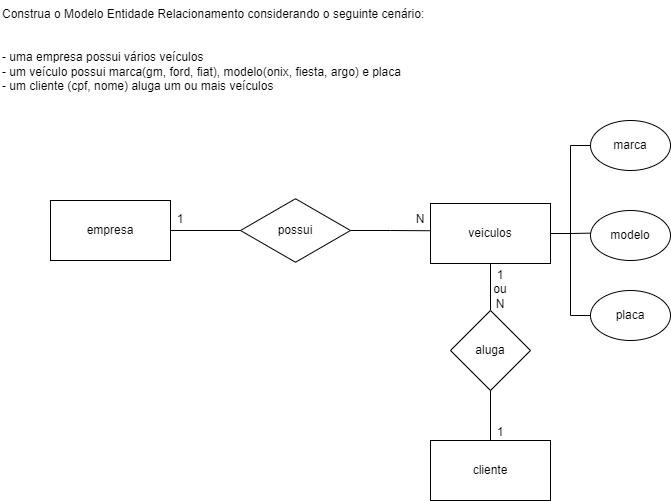

The diagram above was exported from draw.io. Its source (the exported page's mxGraphModel, read from the mxfile embedded in the PNG):
<mxGraphModel dx="1050" dy="523" grid="1" gridSize="10" guides="1" tooltips="1" connect="1" arrows="1" fold="1" page="1" pageScale="1" pageWidth="827" pageHeight="1169" math="0" shadow="0">
  <root>
    <mxCell id="WIyWlLk6GJQsqaUBKTNV-0" />
    <mxCell id="WIyWlLk6GJQsqaUBKTNV-1" parent="WIyWlLk6GJQsqaUBKTNV-0" />
    <mxCell id="cF6xjyJjM5eVQDyP0Qh3-3" style="edgeStyle=orthogonalEdgeStyle;rounded=0;orthogonalLoop=1;jettySize=auto;html=1;entryX=-0.004;entryY=0.454;entryDx=0;entryDy=0;entryPerimeter=0;endArrow=none;endFill=0;" parent="WIyWlLk6GJQsqaUBKTNV-1" source="3JnxACfo-S-ZXUCMrIcX-2" target="cF6xjyJjM5eVQDyP0Qh3-2" edge="1">
      <mxGeometry relative="1" as="geometry" />
    </mxCell>
    <mxCell id="3JnxACfo-S-ZXUCMrIcX-2" value="possui" style="html=1;whiteSpace=wrap;aspect=fixed;shape=isoRectangle;" parent="WIyWlLk6GJQsqaUBKTNV-1" vertex="1">
      <mxGeometry x="290" y="237" width="110" height="66" as="geometry" />
    </mxCell>
    <mxCell id="cF6xjyJjM5eVQDyP0Qh3-1" style="edgeStyle=orthogonalEdgeStyle;rounded=0;orthogonalLoop=1;jettySize=auto;html=1;entryX=0;entryY=0.5;entryDx=0;entryDy=0;entryPerimeter=0;endArrow=none;endFill=0;" parent="WIyWlLk6GJQsqaUBKTNV-1" source="cF6xjyJjM5eVQDyP0Qh3-0" target="3JnxACfo-S-ZXUCMrIcX-2" edge="1">
      <mxGeometry relative="1" as="geometry" />
    </mxCell>
    <mxCell id="cF6xjyJjM5eVQDyP0Qh3-0" value="empresa" style="rounded=0;whiteSpace=wrap;html=1;" parent="WIyWlLk6GJQsqaUBKTNV-1" vertex="1">
      <mxGeometry x="100" y="240" width="120" height="60" as="geometry" />
    </mxCell>
    <mxCell id="cF6xjyJjM5eVQDyP0Qh3-9" style="edgeStyle=orthogonalEdgeStyle;rounded=0;orthogonalLoop=1;jettySize=auto;html=1;entryX=-0.002;entryY=0.453;entryDx=0;entryDy=0;entryPerimeter=0;endArrow=none;endFill=0;" parent="WIyWlLk6GJQsqaUBKTNV-1" source="cF6xjyJjM5eVQDyP0Qh3-2" target="cF6xjyJjM5eVQDyP0Qh3-7" edge="1">
      <mxGeometry relative="1" as="geometry" />
    </mxCell>
    <mxCell id="cF6xjyJjM5eVQDyP0Qh3-11" style="edgeStyle=orthogonalEdgeStyle;rounded=0;orthogonalLoop=1;jettySize=auto;html=1;entryX=0;entryY=0.5;entryDx=0;entryDy=0;endArrow=none;endFill=0;" parent="WIyWlLk6GJQsqaUBKTNV-1" source="cF6xjyJjM5eVQDyP0Qh3-2" target="cF6xjyJjM5eVQDyP0Qh3-5" edge="1">
      <mxGeometry relative="1" as="geometry" />
    </mxCell>
    <mxCell id="cF6xjyJjM5eVQDyP0Qh3-12" style="edgeStyle=orthogonalEdgeStyle;rounded=0;orthogonalLoop=1;jettySize=auto;html=1;entryX=0;entryY=0.5;entryDx=0;entryDy=0;endArrow=none;endFill=0;" parent="WIyWlLk6GJQsqaUBKTNV-1" source="cF6xjyJjM5eVQDyP0Qh3-2" target="cF6xjyJjM5eVQDyP0Qh3-8" edge="1">
      <mxGeometry relative="1" as="geometry" />
    </mxCell>
    <mxCell id="cF6xjyJjM5eVQDyP0Qh3-2" value="veiculos" style="rounded=0;whiteSpace=wrap;html=1;" parent="WIyWlLk6GJQsqaUBKTNV-1" vertex="1">
      <mxGeometry x="480" y="243" width="120" height="60" as="geometry" />
    </mxCell>
    <mxCell id="cF6xjyJjM5eVQDyP0Qh3-5" value="marca" style="ellipse;whiteSpace=wrap;html=1;" parent="WIyWlLk6GJQsqaUBKTNV-1" vertex="1">
      <mxGeometry x="640" y="160" width="80" height="50" as="geometry" />
    </mxCell>
    <mxCell id="cF6xjyJjM5eVQDyP0Qh3-7" value="modelo" style="ellipse;whiteSpace=wrap;html=1;" parent="WIyWlLk6GJQsqaUBKTNV-1" vertex="1">
      <mxGeometry x="640" y="250" width="80" height="50" as="geometry" />
    </mxCell>
    <mxCell id="cF6xjyJjM5eVQDyP0Qh3-8" value="placa" style="ellipse;whiteSpace=wrap;html=1;" parent="WIyWlLk6GJQsqaUBKTNV-1" vertex="1">
      <mxGeometry x="640" y="330" width="80" height="50" as="geometry" />
    </mxCell>
    <mxCell id="cF6xjyJjM5eVQDyP0Qh3-15" style="edgeStyle=orthogonalEdgeStyle;rounded=0;orthogonalLoop=1;jettySize=auto;html=1;entryX=0.5;entryY=1;entryDx=0;entryDy=0;endArrow=none;endFill=0;" parent="WIyWlLk6GJQsqaUBKTNV-1" source="cF6xjyJjM5eVQDyP0Qh3-13" target="cF6xjyJjM5eVQDyP0Qh3-14" edge="1">
      <mxGeometry relative="1" as="geometry" />
    </mxCell>
    <mxCell id="cF6xjyJjM5eVQDyP0Qh3-13" value="cliente" style="rounded=0;whiteSpace=wrap;html=1;" parent="WIyWlLk6GJQsqaUBKTNV-1" vertex="1">
      <mxGeometry x="480" y="480" width="120" height="60" as="geometry" />
    </mxCell>
    <mxCell id="cF6xjyJjM5eVQDyP0Qh3-16" style="edgeStyle=orthogonalEdgeStyle;rounded=0;orthogonalLoop=1;jettySize=auto;html=1;entryX=0.5;entryY=1;entryDx=0;entryDy=0;endArrow=none;endFill=0;" parent="WIyWlLk6GJQsqaUBKTNV-1" source="cF6xjyJjM5eVQDyP0Qh3-14" target="cF6xjyJjM5eVQDyP0Qh3-2" edge="1">
      <mxGeometry relative="1" as="geometry" />
    </mxCell>
    <mxCell id="cF6xjyJjM5eVQDyP0Qh3-14" value="aluga" style="rhombus;whiteSpace=wrap;html=1;" parent="WIyWlLk6GJQsqaUBKTNV-1" vertex="1">
      <mxGeometry x="500" y="350" width="80" height="80" as="geometry" />
    </mxCell>
    <mxCell id="cF6xjyJjM5eVQDyP0Qh3-19" value="1" style="text;html=1;strokeColor=none;fillColor=none;align=center;verticalAlign=middle;whiteSpace=wrap;rounded=0;" parent="WIyWlLk6GJQsqaUBKTNV-1" vertex="1">
      <mxGeometry x="220" y="250" width="20" height="17" as="geometry" />
    </mxCell>
    <mxCell id="cF6xjyJjM5eVQDyP0Qh3-21" value="N" style="text;html=1;strokeColor=none;fillColor=none;align=center;verticalAlign=middle;whiteSpace=wrap;rounded=0;" parent="WIyWlLk6GJQsqaUBKTNV-1" vertex="1">
      <mxGeometry x="460" y="250" width="20" height="17" as="geometry" />
    </mxCell>
    <mxCell id="cF6xjyJjM5eVQDyP0Qh3-22" value="1 ou N" style="text;html=1;strokeColor=none;fillColor=none;align=center;verticalAlign=middle;whiteSpace=wrap;rounded=0;" parent="WIyWlLk6GJQsqaUBKTNV-1" vertex="1">
      <mxGeometry x="540" y="320" width="20" height="17" as="geometry" />
    </mxCell>
    <mxCell id="cF6xjyJjM5eVQDyP0Qh3-23" value="1" style="text;html=1;strokeColor=none;fillColor=none;align=center;verticalAlign=middle;whiteSpace=wrap;rounded=0;" parent="WIyWlLk6GJQsqaUBKTNV-1" vertex="1">
      <mxGeometry x="540" y="463" width="20" height="17" as="geometry" />
    </mxCell>
    <mxCell id="c447OLbbt_gQQ4P9iMbF-0" value="Construa o Modelo Entidade Relacionamento considerando o seguinte cenário:&#10;&#10;&#10;- uma empresa possui vários veículos&#10;- um veículo possui marca(gm, ford, fiat), modelo(onix, fiesta, argo) e placa&#10;- um cliente (cpf, nome) aluga um ou mais veículos" style="text;whiteSpace=wrap;" parent="WIyWlLk6GJQsqaUBKTNV-1" vertex="1">
      <mxGeometry x="50" y="40" width="460" height="110" as="geometry" />
    </mxCell>
  </root>
</mxGraphModel>